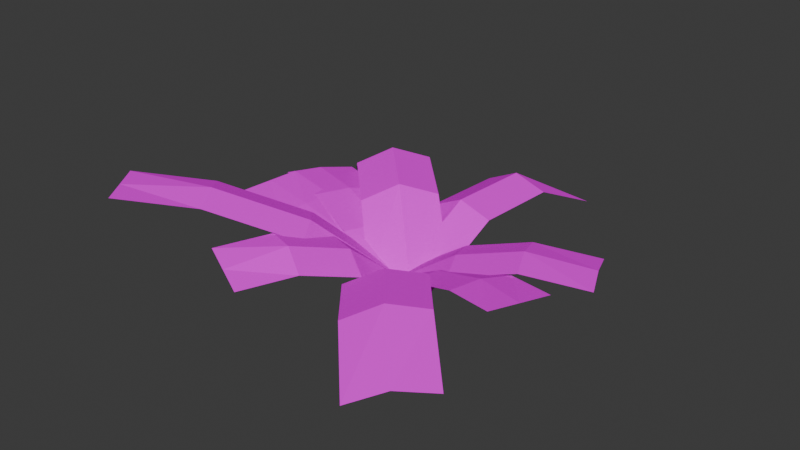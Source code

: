# Source: fern2.blend  (saved by Blender 5.2.44; exported with 4.5.12 LTS)
import bpy
from mathutils import Matrix  # noqa: F401  (used for matrix-valued properties, if any)

bpy.ops.wm.read_factory_settings(use_empty=True)
scene = bpy.context.scene
scene.name = 'Scene'

# ---- collections
col_collection = bpy.data.collections.new('Collection'); scene.collection.children.link(col_collection)

# ---- images (referenced by path relative to the original .blend; pixels are not part of the script)
import os
ASSET_DIR = os.environ.get("B2B_ASSET_DIR", "")  # directory of the original .blend (textures are referenced by path, not embedded)
HERE = os.path.dirname(os.path.abspath(__file__))  # packed textures are extracted next to this script under _unpacked/

def load_image(name, relpath, width, height, colorspace="sRGB"):
    """Load a texture the original file referenced (path relative to the .blend, or extracted next to this script)."""
    p = next((c for c in (os.path.join(HERE, relpath), os.path.join(ASSET_DIR, relpath)) if relpath and os.path.exists(c)), "")
    if p:
        img = bpy.data.images.load(p, check_existing=True)
        img.name = name
    else:  # same state as the original file: an image datablock whose file is absent (Cycles renders it pink)
        img = bpy.data.images.new(name, width, height)
        img.source = "FILE"
        img.filepath = "//" + (relpath or name)
    img.colorspace_settings.name = colorspace
    return img
img_fern1_png_002 = load_image('fern1.png.002', 'fern1.png', 1024, 1024, 'sRGB')

# ---- materials (node trees are filled in below, after node groups)
mat_fern_branch1 = bpy.data.materials.new('fern_branch1')
mat_fern_branch1.alpha_threshold = 0.0
mat_fern_branch1.use_backface_culling_lightprobe_volume = False
mat_fern_branch1.roughness = 0.5
mat_fern_branch1.line_color = (0.0, 0.0, 0.0, 1.0)

# ---- material node trees
mat_fern_branch1.use_nodes = True; mat_fern_branch1.node_tree.nodes.clear()
_N = mat_fern_branch1.node_tree.nodes; _L = mat_fern_branch1.node_tree.links
n0 = _N.new('ShaderNodeOutputMaterial'); n0.name = 'Material Output'; n0.location = (272, 209)
n1 = _N.new('ShaderNodeBsdfPrincipled'); n1.name = 'Principled BSDF'; n1.location = (-128, 209)
n1.inputs[2].default_value = 1.0
n1.inputs[10].default_value = 0.005
n1.inputs[13].default_value = 0.0
n2 = _N.new('ShaderNodeTexImage'); n2.name = 'Image Texture'; n2.location = (-621, 202)
n2.image = img_fern1_png_002
n2.interpolation = 'Closest'
_L.new(n1.outputs[0], n0.inputs[0])
_L.new(n2.outputs[0], n1.inputs[0])
_L.new(n2.outputs[1], n1.inputs[4])
n0.is_active_output = True

# ---- world
world_world = bpy.data.worlds.new('World'); scene.world = world_world
world_world.use_nodes = True; world_world.node_tree.nodes.clear()
_N = world_world.node_tree.nodes; _L = world_world.node_tree.links
n0 = _N.new('ShaderNodeOutputWorld'); n0.name = 'World Output'; n0.location = (200, 100)
n1 = _N.new('ShaderNodeBackground'); n1.name = 'Background'; n1.location = (-200, 100)
n1.inputs[0].default_value = (0.05088, 0.05088, 0.05088, 1.0)
_L.new(n1.outputs[0], n0.inputs[0])
n0.is_active_output = True
world_world.color = (0.05088, 0.05088, 0.05088)
world_world.sun_shadow_jitter_overblur = 0.0

# ---- meshes
me_plane_018 = bpy.data.meshes.new('Plane.018')
me_plane_018.from_pydata([(-0.1789, -0.1093, 0.1188), (-0.0137, 0.001517, -0.01496), (-0.5328, -0.3513, 0.1881), (-0.3584, -0.235, 0.1906), (-0.4112, -0.1725, 0.1681), (-0.2316, -0.04679, 0.09631), (-0.1343, -0.1804, 0.1058), (-0.3139, -0.3061, 0.1775), (-0.5815, -0.2845, 0.1834), (-0.4841, -0.4181, 0.1928), (-0.06259, 0.05812, -0.03815), (0.02645, -0.06412, -0.02951), (-0.02111, 0.2375, 0.08911), (-0.01434, 0.000236, -0.01467), (-0.003322, 0.6633, -0.04838), (-0.0204, 0.4694, 0.07819), (0.06436, 0.4679, 0.0507), (0.06365, 0.236, 0.06162), (-0.1016, 0.236, 0.05085), (-0.1009, 0.4679, 0.03993), (0.07929, 0.6633, -0.04299), (-0.08593, 0.6633, -0.05376), (0.06351, -0.001414, -0.04462), (-0.08765, -0.001414, -0.05448), (-0.04488, 0.062, -0.03043), (0.02807, -0.1062, -0.01176), (0.3646, 0.2495, 0.05925), (0.4375, 0.08128, 0.07793), (-0.01067, -0.02198, -0.01103), (0.3988, 0.1655, 0.07866), (0.2175, 0.1876, 0.07639), (0.08102, 0.1251, 0.0465), (0.154, -0.0431, 0.06517), (0.2905, 0.0194, 0.09507), (0.1144, 0.0412, 0.06979), (0.2508, 0.1037, 0.09969), (-0.03575, -0.06529, -0.01216), (0.033, 0.1041, -0.0355), (-0.4949, 0.131, 0.05993), (-0.4261, 0.3004, 0.0366), (-7.517e-05, 0.01987, -0.01675), (-0.4592, 0.2161, 0.05534), (-0.3358, 0.06763, 0.06897), (-0.1827, 0.002213, 0.04494), (-0.114, 0.1716, 0.0216), (-0.267, 0.237, 0.04563), (-0.1465, 0.08754, 0.04308), (-0.2996, 0.153, 0.06711), (0.1139, -0.02405, 0.05854), (-0.01483, 0.001178, -0.01486), (0.3746, -0.09629, 0.1106), (0.2507, -0.05512, 0.1023), (0.2319, -0.1362, 0.1036), (0.09504, -0.1052, 0.05987), (0.1374, 0.0537, 0.04022), (0.2743, 0.02264, 0.08399), (0.3534, -0.1757, 0.1204), (0.3958, -0.01686, 0.1008), (-0.03172, -0.07326, -0.01489), (0.007018, 0.07207, -0.03286), (-0.05867, -0.05109, -0.03794), (0.07277, 0.07776, -0.02825), (-0.478, 0.3747, -0.01161), (-0.3466, 0.5035, -0.001931), (0.006878, 0.0116, -0.007717), (-0.4125, 0.4374, 0.0186), (-0.339, 0.2247, 0.09819), (-0.1992, 0.08273, 0.08942), (-0.0678, 0.2116, 0.0991), (-0.2076, 0.3535, 0.1079), (-0.1338, 0.1448, 0.1295), (-0.2735, 0.2867, 0.1382), (-0.1647, 0.009055, 0.03423), (-0.01379, 0.001039, -0.01483), (-0.4542, 0.03197, 0.08464), (-0.3187, 0.0168, 0.06923), (-0.3161, 0.09939, 0.06277), (-0.162, 0.09165, 0.02777), (-0.1692, -0.0737, 0.03262), (-0.3233, -0.06595, 0.06762), (-0.4506, 0.1146, 0.08222), (-0.4578, -0.0507, 0.08707), (-0.01147, 0.07659, -0.02133), (-0.01806, -0.07468, -0.01689), (-0.05625, -0.1146, 0.09039), (-0.01413, 0.00153, -0.01485), (-0.1877, -0.3648, 0.09923), (-0.114, -0.2439, 0.1305), (-0.1923, -0.2115, 0.1222), (-0.1345, -0.08219, 0.08215), (0.01298, -0.1546, 0.06129), (-0.04482, -0.2839, 0.1014), (-0.2614, -0.3286, 0.1097), (-0.114, -0.401, 0.0888), (-0.08635, 0.03063, -0.02512), (0.04854, -0.03559, -0.0442), (0.03508, 0.05153, -0.02079), (-0.1015, -0.07043, -0.04208), (0.4179, -0.3945, 0.07938), (0.2813, -0.5165, 0.05809), (-0.03663, -0.00858, -0.01445), (0.3462, -0.4546, 0.08572), (0.2742, -0.2418, 0.1254), (0.1467, -0.09308, 0.09198), (0.0101, -0.215, 0.07069), (0.1377, -0.3637, 0.1041), (0.07363, -0.1528, 0.1049), (0.2012, -0.3015, 0.1383)], [], [(7, 3, 2, 9), (11, 1, 0, 6), (6, 0, 3, 7), (3, 4, 8, 2), (0, 5, 4, 3), (1, 10, 5, 0), (19, 15, 14, 21), (23, 13, 12, 18), (18, 12, 15, 19), (15, 16, 20, 14), (12, 17, 16, 15), (13, 22, 17, 12), (35, 33, 27, 29), (30, 35, 29, 26), (24, 28, 34, 31), (31, 34, 35, 30), (28, 25, 32, 34), (34, 32, 33, 35), (47, 45, 39, 41), (42, 47, 41, 38), (36, 40, 46, 43), (43, 46, 47, 42), (40, 37, 44, 46), (46, 44, 45, 47), (55, 51, 50, 57), (59, 49, 48, 54), (54, 48, 51, 55), (51, 52, 56, 50), (48, 53, 52, 51), (49, 58, 53, 48), (71, 69, 63, 65), (66, 71, 65, 62), (60, 64, 70, 67), (67, 70, 71, 66), (64, 61, 68, 70), (70, 68, 69, 71), (79, 75, 74, 81), (83, 73, 72, 78), (78, 72, 75, 79), (75, 76, 80, 74), (72, 77, 76, 75), (73, 82, 77, 72), (91, 87, 86, 93), (95, 85, 84, 90), (90, 84, 87, 91), (87, 88, 92, 86), (84, 89, 88, 87), (85, 94, 89, 84), (107, 105, 99, 101), (102, 107, 101, 98), (96, 100, 106, 103), (103, 106, 107, 102), (100, 97, 104, 106), (106, 104, 105, 107)])
_uv = me_plane_018.uv_layers.new(name='UVMap')
_uv.uv.foreach_set('vector', [0.5733, 0.6364, 0.6452, 0.6377, 0.6833, 0.9155, 0.5979, 0.9167, 0.567, 0.08462, 0.6402, 0.08462, 0.6378, 0.3586, 0.5622, 0.3586, 0.5622, 0.3586, 0.6378, 0.3586, 0.6452, 0.6377, 0.5733, 0.6364, 0.6452, 0.6377, 0.7085, 0.6364, 0.7245, 0.9155, 0.6833, 0.9155, 0.6378, 0.3586, 0.6999, 0.3537, 0.7085, 0.6364, 0.6452, 0.6377, 0.6402, 0.08462, 0.7058, 0.08326, 0.6999, 0.3537, 0.6378, 0.3586, 0.5733, 0.6364, 0.6452, 0.6377, 0.6833, 0.9155, 0.5979, 0.9167, 0.567, 0.08462, 0.6402, 0.08462, 0.6378, 0.3586, 0.5622, 0.3586, 0.5622, 0.3586, 0.6378, 0.3586, 0.6452, 0.6377, 0.5733, 0.6364, 0.6452, 0.6377, 0.7085, 0.6364, 0.7245, 0.9155, 0.6833, 0.9155, 0.6378, 0.3586, 0.6999, 0.3537, 0.7085, 0.6364, 0.6452, 0.6377, 0.6402, 0.08462, 0.7058, 0.08326, 0.6999, 0.3537, 0.6378, 0.3586, 0.1069, 0.663, 0.1948, 0.6636, 0.1948, 0.9712, 0.1192, 0.9706, 0.001729, 0.6599, 0.1069, 0.663, 0.1192, 0.9706, 0.001729, 0.9675, 0.001729, 0.04479, 0.07367, 0.0491, 0.1155, 0.3567, 0.001729, 0.3524, 0.001729, 0.3524, 0.1155, 0.3567, 0.1069, 0.663, 0.001729, 0.6599, 0.07367, 0.0491, 0.1948, 0.04848, 0.1948, 0.3561, 0.1155, 0.3567, 0.1155, 0.3567, 0.1948, 0.3561, 0.1948, 0.6636, 0.1069, 0.663, 0.1069, 0.663, 0.1948, 0.6636, 0.1948, 0.9712, 0.1192, 0.9706, 0.001729, 0.6599, 0.1069, 0.663, 0.1192, 0.9706, 0.001729, 0.9675, 0.001729, 0.04479, 0.07367, 0.0491, 0.1155, 0.3567, 0.001729, 0.3524, 0.001729, 0.3524, 0.1155, 0.3567, 0.1069, 0.663, 0.001729, 0.6599, 0.07367, 0.0491, 0.1948, 0.04848, 0.1948, 0.3561, 0.1155, 0.3567, 0.1155, 0.3567, 0.1948, 0.3561, 0.1948, 0.6636, 0.1069, 0.663, 0.5733, 0.6364, 0.6452, 0.6377, 0.6833, 0.9155, 0.5979, 0.9167, 0.567, 0.08462, 0.6402, 0.08462, 0.6378, 0.3586, 0.5622, 0.3586, 0.5622, 0.3586, 0.6378, 0.3586, 0.6452, 0.6377, 0.5733, 0.6364, 0.6452, 0.6377, 0.7085, 0.6364, 0.7245, 0.9155, 0.6833, 0.9155, 0.6378, 0.3586, 0.6999, 0.3537, 0.7085, 0.6364, 0.6452, 0.6377, 0.6402, 0.08462, 0.7058, 0.08326, 0.6999, 0.3537, 0.6378, 0.3586, 0.1069, 0.663, 0.1948, 0.6636, 0.1948, 0.9712, 0.1192, 0.9706, 0.001729, 0.6599, 0.1069, 0.663, 0.1192, 0.9706, 0.001729, 0.9675, 0.001729, 0.04479, 0.07367, 0.0491, 0.1155, 0.3567, 0.001729, 0.3524, 0.001729, 0.3524, 0.1155, 0.3567, 0.1069, 0.663, 0.001729, 0.6599, 0.07367, 0.0491, 0.1948, 0.04848, 0.1948, 0.3561, 0.1155, 0.3567, 0.1155, 0.3567, 0.1948, 0.3561, 0.1948, 0.6636, 0.1069, 0.663, 0.5733, 0.6364, 0.6452, 0.6377, 0.6833, 0.9155, 0.5979, 0.9167, 0.567, 0.08462, 0.6402, 0.08462, 0.6378, 0.3586, 0.5622, 0.3586, 0.5622, 0.3586, 0.6378, 0.3586, 0.6452, 0.6377, 0.5733, 0.6364, 0.6452, 0.6377, 0.7085, 0.6364, 0.7245, 0.9155, 0.6833, 0.9155, 0.6378, 0.3586, 0.6999, 0.3537, 0.7085, 0.6364, 0.6452, 0.6377, 0.6402, 0.08462, 0.7058, 0.08326, 0.6999, 0.3537, 0.6378, 0.3586, 0.5733, 0.6364, 0.6452, 0.6377, 0.6833, 0.9155, 0.5979, 0.9167, 0.567, 0.08462, 0.6402, 0.08462, 0.6378, 0.3586, 0.5622, 0.3586, 0.5622, 0.3586, 0.6378, 0.3586, 0.6452, 0.6377, 0.5733, 0.6364, 0.6452, 0.6377, 0.7085, 0.6364, 0.7245, 0.9155, 0.6833, 0.9155, 0.6378, 0.3586, 0.6999, 0.3537, 0.7085, 0.6364, 0.6452, 0.6377, 0.6402, 0.08462, 0.7058, 0.08326, 0.6999, 0.3537, 0.6378, 0.3586, 0.1069, 0.663, 0.1948, 0.6636, 0.1948, 0.9712, 0.1192, 0.9706, 0.001729, 0.6599, 0.1069, 0.663, 0.1192, 0.9706, 0.001729, 0.9675, 0.001729, 0.04479, 0.07367, 0.0491, 0.1155, 0.3567, 0.001729, 0.3524, 0.001729, 0.3524, 0.1155, 0.3567, 0.1069, 0.663, 0.001729, 0.6599, 0.07367, 0.0491, 0.1948, 0.04848, 0.1948, 0.3561, 0.1155, 0.3567, 0.1155, 0.3567, 0.1948, 0.3561, 0.1948, 0.6636, 0.1069, 0.663])
me_plane_018.materials.append(mat_fern_branch1)
me_plane_018.update()

# ---- objects
ob_branch1_006 = bpy.data.objects.new('branch1.006', me_plane_018)

# ---- transforms, parenting, visibility, modifiers, constraints
ob_branch1_006.location = (0.0, 0.0, 0.0)

# ---- collection membership
col_collection.objects.link(ob_branch1_006)

# ---- scene / render settings (as saved in the file)
scene.frame_start = 1; scene.frame_end = 250; scene.frame_set(1)
scene.render.engine = 'BLENDER_EEVEE_NEXT'
scene.render.bake_bias = 0.0
scene.render.bake_samples = 0
scene.render.compositor_device = 'GPU'
scene.eevee.use_volume_custom_range = False
scene.eevee.fast_gi_thickness_near = 0.1
scene.eevee.fast_gi_thickness_far = 0.0
scene.eevee.ray_tracing_options.screen_trace_thickness = 0.1
bpy.context.view_layer.update()

# ---- added for rendering (the .blend has no active camera and no usable light): camera, sun
cam_auto = bpy.data.cameras.new('AutoCamera')
cam_auto.lens = 50.0
cam_auto.sensor_width = 36.0
cam_auto.clip_end = 1000.0
ob_auto_camera = bpy.data.objects.new('AutoCamera', cam_auto)
scene.collection.objects.link(ob_auto_camera)
ob_auto_camera.location = (1.38845, -1.67908, 1.2375)
ob_auto_camera.rotation_euler = (1.09748, -7.21219e-08, 0.694738)
scene.camera = ob_auto_camera
light_auto_sun = bpy.data.lights.new('AutoSun', 'SUN')
light_auto_sun.energy = 3.0
light_auto_sun.angle = 0.0523599
ob_auto_sun = bpy.data.objects.new('AutoSun', light_auto_sun)
scene.collection.objects.link(ob_auto_sun)
ob_auto_sun.rotation_euler = (0.872665, 0.174533, 0.523599)
bpy.context.view_layer.update()
